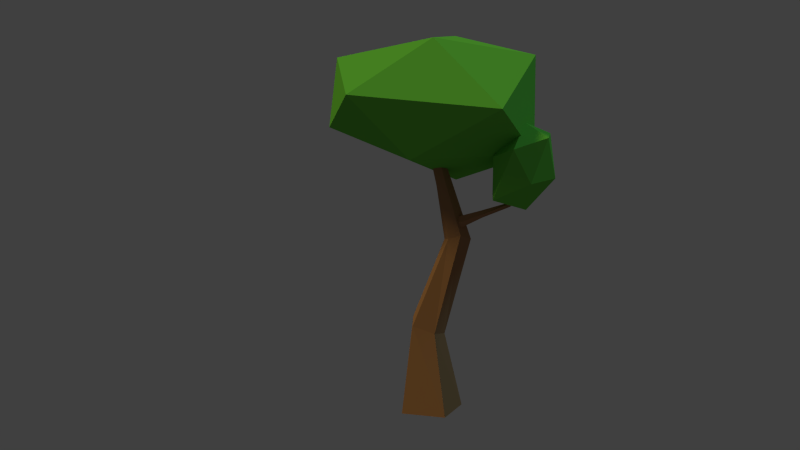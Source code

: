 # Source: arbre.blend  (saved by Blender 2.76.0; exported with 4.5.12 LTS)
import bpy
from mathutils import Matrix  # noqa: F401  (used for matrix-valued properties, if any)

bpy.ops.wm.read_factory_settings(use_empty=True)
scene = bpy.context.scene
scene.name = 'Scene'

# ---- collections
col_collection_1 = bpy.data.collections.new('Collection 1'); scene.collection.children.link(col_collection_1)

# ---- materials (node trees are filled in below, after node groups)
mat_material_001 = bpy.data.materials.new('Material.001')
mat_material_001.alpha_threshold = 0.0
mat_material_001.use_transparent_shadow = False
mat_material_001.diffuse_color = (0.1491, 0.5815, 0.06389, 1.0)
mat_material_001.roughness = 0.5
mat_material_001.specular_intensity = 0.0
mat_material_002 = bpy.data.materials.new('Material.002')
mat_material_002.alpha_threshold = 0.0
mat_material_002.use_transparent_shadow = False
mat_material_002.diffuse_color = (0.3844, 0.1957, 0.09559, 1.0)
mat_material_002.roughness = 0.5
mat_material_002.specular_intensity = 0.0

# ---- material node trees

# ---- world
world_world = bpy.data.worlds.new('World'); scene.world = world_world
world_world.color = (0.05088, 0.05088, 0.05088)
world_world.use_sun_shadow = False
world_world.sun_shadow_jitter_overblur = 0.0
world_world.cycles.sampling_method = 'MANUAL'
world_world.cycles.sample_map_resolution = 256

# ---- cameras
cam_camera = bpy.data.cameras.new('Camera')
cam_camera.clip_end = 100.0
cam_camera.lens = 35.0
cam_camera.sensor_width = 32.0
cam_camera.sensor_height = 18.0
cam_camera.ortho_scale = 7.314
cam_camera.dof.focus_distance = 0.0
cam_camera.dof.aperture_fstop = 128.0

# ---- lights
light_lamp_001 = bpy.data.lights.new('Lamp.001', 'SUN')
light_lamp_001.color = (1.0, 0.8312, 0.3814)
light_lamp_001.transmission_factor = 0.0
light_lamp_001.cutoff_distance = 30.0
light_lamp_001.angle = 0.1993
light_lamp_001.energy = 1.0
light_lamp_001.shadow_buffer_clip_start = 1.001
light_lamp_001.shadow_soft_size = 0.1
light_lamp_001.shadow_cascade_max_distance = 1000.0
light_lamp_001.cycles.use_multiple_importance_sampling = False
light_lamp = bpy.data.lights.new('Lamp', 'SUN')
light_lamp.color = (0.3894, 0.8335, 1.0)
light_lamp.transmission_factor = 0.0
light_lamp.cutoff_distance = 30.0
light_lamp.angle = 0.1993
light_lamp.energy = 0.5
light_lamp.shadow_buffer_clip_start = 1.001
light_lamp.shadow_soft_size = 0.1
light_lamp.shadow_cascade_max_distance = 1000.0
light_lamp.cycles.use_multiple_importance_sampling = False

# ---- meshes
me_icosphere = bpy.data.meshes.new('Icosphere')
me_icosphere.from_pydata([(-0.1934, 0.2787, -0.7546), (0.2949, -0.6467, 0.2218), (-1.267, -1.222, 0.2849), (-2.007, -0.08645, 0.1067), (-0.6499, 1.49, -0.135), (0.8837, 1.042, -0.07225), (-0.2639, -1.203, 1.248), (-1.581, -0.7721, 1.187), (-1.275, 1.101, 1.025), (0.2191, 1.587, 1.072), (1.153, 0.4268, 1.016), (-0.2275, 0.2126, 1.649), (0.3996, 0.7884, -0.2429), (0.7408, 0.4507, 0.05566), (0.8246, 0.9668, 0.4553), (0.812, 1.383, 0.112), (0.6882, 1.068, -0.6429), (0.6338, 0.4388, -0.6521), (1.157, 0.5453, 0.3372), (1.202, 1.091, 0.328), (1.163, 1.2, -0.4154), (1.124, 0.6938, -0.773), (1.035, 0.2134, -0.4443), (1.342, 0.6745, -0.1985)], [], [(0, 1, 2), (1, 0, 5), (0, 2, 3), (0, 3, 4), (0, 4, 5), (1, 5, 10), (2, 1, 6), (3, 2, 7), (4, 3, 8), (5, 4, 9), (1, 10, 6), (2, 6, 7), (3, 7, 8), (4, 8, 9), (5, 9, 10), (6, 10, 11), (7, 6, 11), (8, 7, 11), (9, 8, 11), (10, 9, 11), (12, 13, 14), (13, 12, 17), (12, 14, 15), (12, 15, 16), (12, 16, 17), (13, 17, 22), (14, 13, 18), (15, 14, 19), (16, 15, 20), (17, 16, 21), (13, 22, 18), (14, 18, 19), (15, 19, 20), (16, 20, 21), (17, 21, 22), (18, 22, 23), (19, 18, 23), (20, 19, 23), (21, 20, 23), (22, 21, 23)])
_uv = me_icosphere.uv_layers.new(name='UVMap')
_uv.uv.foreach_set('vector', [0.3072, 0.1259, 0.5428, 0.1259, 0.5428, 0.3616, 0.3072, 0.1259, 0.5428, 0.1259, 0.5428, 0.3616, 0.3072, 0.1259, 0.5428, 0.1259, 0.5428, 0.3616, 0.3072, 0.1259, 0.5428, 0.1259, 0.5428, 0.3616, 0.3072, 0.1259, 0.5428, 0.1259, 0.5428, 0.3616, 0.3072, 0.1259, 0.5428, 0.1259, 0.5428, 0.3616, 0.3072, 0.1259, 0.5428, 0.1259, 0.5428, 0.3616, 0.3072, 0.1259, 0.5428, 0.1259, 0.5428, 0.3616, 0.3072, 0.1259, 0.5428, 0.1259, 0.5428, 0.3616, 0.3072, 0.1259, 0.5428, 0.1259, 0.5428, 0.3616, 0.3072, 0.1259, 0.5428, 0.1259, 0.5428, 0.3616, 0.3072, 0.1259, 0.5428, 0.1259, 0.5428, 0.3616, 0.3072, 0.1259, 0.5428, 0.1259, 0.5428, 0.3616, 0.3072, 0.1259, 0.5428, 0.1259, 0.5428, 0.3616, 0.3072, 0.1259, 0.5428, 0.1259, 0.5428, 0.3616, 0.4773, 0.1273, 0.6977, 0.1273, 0.6977, 0.3477, 0.3072, 0.1259, 0.5428, 0.1259, 0.5428, 0.3616, 0.3072, 0.1259, 0.5428, 0.1259, 0.5428, 0.3616, 0.3072, 0.1259, 0.5428, 0.1259, 0.5428, 0.3616, 0.1509, 0.5853, 0.3866, 0.5853, 0.3866, 0.821, 0.3072, 0.1259, 0.5428, 0.1259, 0.5428, 0.3616, 0.3072, 0.1259, 0.5428, 0.1259, 0.5428, 0.3616, 0.3072, 0.1259, 0.5428, 0.1259, 0.5428, 0.3616, 0.3072, 0.1259, 0.5428, 0.1259, 0.5428, 0.3616, 0.3072, 0.1259, 0.5428, 0.1259, 0.5428, 0.3616, 0.3072, 0.1259, 0.5428, 0.1259, 0.5428, 0.3616, 0.3072, 0.1259, 0.5428, 0.1259, 0.5428, 0.3616, 0.3072, 0.1259, 0.5428, 0.1259, 0.5428, 0.3616, 0.3072, 0.1259, 0.5428, 0.1259, 0.5428, 0.3616, 0.3072, 0.1259, 0.5428, 0.1259, 0.5428, 0.3616, 0.3072, 0.1259, 0.5428, 0.1259, 0.5428, 0.3616, 0.3072, 0.1259, 0.5428, 0.1259, 0.5428, 0.3616, 0.3072, 0.1259, 0.5428, 0.1259, 0.5428, 0.3616, 0.3072, 0.1259, 0.5428, 0.1259, 0.5428, 0.3616, 0.3072, 0.1259, 0.5428, 0.1259, 0.5428, 0.3616, 0.3072, 0.1259, 0.5428, 0.1259, 0.5428, 0.3616, 0.3072, 0.1259, 0.5428, 0.1259, 0.5428, 0.3616, 0.3072, 0.1259, 0.5428, 0.1259, 0.5428, 0.3616, 0.3072, 0.1259, 0.5428, 0.1259, 0.5428, 0.3616, 0.3072, 0.1259, 0.5428, 0.1259, 0.5428, 0.3616])
me_icosphere.materials.append(mat_material_001)
me_icosphere.use_remesh_preserve_volume = False
me_icosphere.use_remesh_preserve_attributes = False
me_icosphere.use_mirror_vertex_groups = False
me_icosphere.update()
me_cylinder = bpy.data.meshes.new('Cylinder')
me_cylinder.from_pydata([(0.04311, 1.748, -1.186), (-0.06487, 0.4719, 12.3), (1.345, 0.4371, -1.0), (0.2638, 0.1448, 12.45), (0.9931, -1.196, -1.22), (0.09322, -0.2242, 12.55), (-1.322, -1.363, -1.254), (-0.224, -0.3083, 12.35), (-1.587, 0.7019, -1.217), (-0.2826, 0.1128, 12.48), (-0.6099, 0.6044, 3.515), (0.9644, 1.335, 7.939), (1.719, 0.6494, 7.841), (0.4081, 0.3481, 2.792), (1.372, 0.02165, 8.066), (0.2025, -0.6171, 2.972), (0.7278, -0.04529, 7.881), (-0.9291, -0.8331, 3.324), (0.2803, 0.6539, 7.756), (-1.164, -0.1218, 3.689), (1.232, 0.4847, 8.405), (4.698, 0.7644, 10.38), (1.187, 0.1879, 8.388), (4.713, 0.6798, 10.36), (0.99, 0.04567, 8.606), (4.696, 0.6393, 10.42), (0.8824, 0.1718, 8.946), (4.645, 0.6655, 10.46), (1.088, 0.4895, 8.795), (4.693, 0.727, 10.45), (2.438, 0.3588, 9.221), (3.8, 0.7147, 9.611), (3.754, 0.5153, 9.581), (2.48, 0.1712, 9.042), (3.695, 0.4788, 9.716), (2.416, 0.04169, 9.179), (3.618, 0.5737, 9.776), (2.316, 0.1415, 9.371), (3.65, 0.7362, 9.74), (2.362, 0.3074, 9.356)], [], [(11, 1, 3, 12), (12, 3, 5, 14), (14, 5, 7, 16), (3, 1, 9, 7, 5), (18, 9, 1, 11), (16, 7, 9, 18), (0, 2, 4, 6, 8), (6, 17, 19, 8), (17, 16, 18, 19), (8, 19, 10, 0), (19, 18, 11, 10), (4, 15, 17, 6), (15, 14, 16, 17), (2, 13, 15, 4), (13, 12, 14, 15), (0, 10, 13, 2), (10, 11, 12, 13), (31, 21, 23, 32), (32, 23, 25, 34), (34, 25, 27, 36), (23, 21, 29, 27, 25), (38, 29, 21, 31), (36, 27, 29, 38), (20, 22, 24, 26, 28), (26, 37, 39, 28), (37, 36, 38, 39), (28, 39, 30, 20), (39, 38, 31, 30), (24, 35, 37, 26), (35, 34, 36, 37), (22, 33, 35, 24), (33, 32, 34, 35), (20, 30, 33, 22), (30, 31, 32, 33)])
_uv = me_cylinder.uv_layers.new(name='UVMap')
_uv.uv.foreach_set('vector', [0.007395, 0.4605, 0.5364, 0.4605, 0.5364, 0.9895, 0.007395, 0.9895, 0.007395, 0.4605, 0.5364, 0.4605, 0.5364, 0.9895, 0.007395, 0.9895, 0.007395, 0.4605, 0.5364, 0.4605, 0.5364, 0.9895, 0.007395, 0.9895, 0.2719, 0.9895, 0.5234, 0.8067, 0.4273, 0.511, 0.1164, 0.511, 0.02034, 0.8067, 0.007395, 0.4605, 0.5364, 0.4605, 0.5364, 0.9895, 0.007395, 0.9895, 0.007395, 0.4605, 0.5364, 0.4605, 0.5364, 0.9895, 0.007395, 0.9895, 0.1314, 0.9686, 0.2236, 0.9015, 0.1884, 0.7931, 0.07437, 0.7931, 0.03914, 0.9015, 0.0232, 0.7392, 0.2528, 0.7392, 0.2528, 0.9687, 0.0232, 0.9687, 0.007395, 0.4605, 0.5364, 0.4605, 0.5364, 0.9895, 0.007395, 0.9895, 0.0232, 0.7392, 0.2528, 0.7392, 0.2528, 0.9687, 0.0232, 0.9687, 0.007395, 0.4605, 0.5364, 0.4605, 0.5364, 0.9895, 0.007395, 0.9895, 0.0232, 0.7392, 0.2528, 0.7392, 0.2528, 0.9687, 0.0232, 0.9687, 0.007395, 0.4605, 0.5364, 0.4605, 0.5364, 0.9895, 0.007395, 0.9895, 0.0232, 0.7392, 0.2528, 0.7392, 0.2528, 0.9687, 0.0232, 0.9687, 0.007395, 0.4605, 0.5364, 0.4605, 0.5364, 0.9895, 0.007395, 0.9895, 0.04253, 0.7767, 0.207, 0.7767, 0.207, 0.9411, 0.04253, 0.9411, 0.007395, 0.4605, 0.5364, 0.4605, 0.5364, 0.9895, 0.007395, 0.9895, 0.007395, 0.4605, 0.5364, 0.4605, 0.5364, 0.9895, 0.007395, 0.9895, 0.007395, 0.4605, 0.5364, 0.4605, 0.5364, 0.9895, 0.007395, 0.9895, 0.007395, 0.4605, 0.5364, 0.4605, 0.5364, 0.9895, 0.007395, 0.9895, 0.2719, 0.9895, 0.5234, 0.8067, 0.4273, 0.511, 0.1164, 0.511, 0.02034, 0.8067, 0.007395, 0.4605, 0.5364, 0.4605, 0.5364, 0.9895, 0.007395, 0.9895, 0.007395, 0.4605, 0.5364, 0.4605, 0.5364, 0.9895, 0.007395, 0.9895, 0.2719, 0.9895, 0.5234, 0.8067, 0.4273, 0.511, 0.1164, 0.511, 0.02034, 0.8067, 0.007395, 0.4605, 0.5364, 0.4605, 0.5364, 0.9895, 0.007395, 0.9895, 0.007395, 0.4605, 0.5364, 0.4605, 0.5364, 0.9895, 0.007395, 0.9895, 0.007395, 0.4605, 0.5364, 0.4605, 0.5364, 0.9895, 0.007395, 0.9895, 0.007395, 0.4605, 0.5364, 0.4605, 0.5364, 0.9895, 0.007395, 0.9895, 0.007395, 0.4605, 0.5364, 0.4605, 0.5364, 0.9895, 0.007395, 0.9895, 0.007395, 0.4605, 0.5364, 0.4605, 0.5364, 0.9895, 0.007395, 0.9895, 0.007395, 0.4605, 0.5364, 0.4605, 0.5364, 0.9895, 0.007395, 0.9895, 0.007395, 0.4605, 0.5364, 0.4605, 0.5364, 0.9895, 0.007395, 0.9895, 0.007395, 0.4605, 0.5364, 0.4605, 0.5364, 0.9895, 0.007395, 0.9895, 0.007395, 0.4605, 0.5364, 0.4605, 0.5364, 0.9895, 0.007395, 0.9895])
me_cylinder.materials.append(mat_material_002)
me_cylinder.use_remesh_preserve_volume = False
me_cylinder.use_remesh_preserve_attributes = False
me_cylinder.use_mirror_vertex_groups = False
me_cylinder.update()

# ---- objects
ob_lamp_001 = bpy.data.objects.new('Lamp.001', light_lamp_001)
ob_icosphere = bpy.data.objects.new('Icosphere', me_icosphere)
ob_cylinder = bpy.data.objects.new('Cylinder', me_cylinder)
ob_lamp = bpy.data.objects.new('Lamp', light_lamp)
ob_camera = bpy.data.objects.new('Camera', cam_camera)

# ---- transforms, parenting, visibility, modifiers, constraints
ob_lamp_001.location = (-7.687, -5.678, 5.904)
ob_lamp_001.rotation_euler = (0.6503, 0.05522, -0.8513)
ob_lamp_001.lock_rotations_4d = False
ob_lamp_001.empty_display_type = 'ARROWS'
ob_lamp_001.color = (0.0, 0.0, 0.0, 0.0)
ob_lamp_001.lineart.crease_threshold = 0.0
ob_icosphere.location = (0.1455, 0.09578, 2.042)
ob_icosphere.rotation_euler = (0.3489, 0.3704, -0.6775)
ob_icosphere.scale = (0.5408, 0.5408, 0.5408)
ob_icosphere.lineart.crease_threshold = 0.0
ob_cylinder.location = (0.1059, 0.06972, 0.08744)
ob_cylinder.scale = (0.1574, 0.1574, 0.1574)
ob_cylinder.lineart.crease_threshold = 0.0
ob_lamp.location = (7.793, 1.005, 4.233)
ob_lamp.rotation_euler = (0.6503, 0.05522, 1.866)
ob_lamp.lock_rotations_4d = False
ob_lamp.empty_display_type = 'ARROWS'
ob_lamp.color = (0.0, 0.0, 0.0, 0.0)
ob_lamp.lineart.crease_threshold = 0.0
ob_camera.location = (2.521, -6.508, 2.449)
ob_camera.rotation_euler = (1.427, 0.003729, 0.3919)
ob_camera.lock_rotations_4d = False
ob_camera.empty_display_type = 'ARROWS'
ob_camera.color = (0.0, 0.0, 0.0, 0.0)
ob_camera.display_type = 'WIRE'
ob_camera.lineart.crease_threshold = 0.0

# ---- collection membership
col_collection_1.objects.link(ob_lamp_001)
col_collection_1.objects.link(ob_icosphere)
col_collection_1.objects.link(ob_cylinder)
col_collection_1.objects.link(ob_lamp)
col_collection_1.objects.link(ob_camera)

# ---- scene / render settings (as saved in the file)
scene.camera = ob_camera
scene.frame_start = 1; scene.frame_end = 250; scene.frame_set(1)
scene.render.engine = 'BLENDER_EEVEE_NEXT'
scene.render.resolution_percentage = 50
scene.render.dither_intensity = 0.0
scene.cycles.use_denoising = False
scene.cycles.samples = 10
scene.cycles.sampling_pattern = 'TABULATED_SOBOL'
scene.cycles.light_sampling_threshold = 0.0
scene.cycles.use_adaptive_sampling = False
scene.cycles.use_light_tree = False
scene.cycles.blur_glossy = 0.0
scene.cycles.pixel_filter_type = 'GAUSSIAN'
scene.cycles.sample_clamp_indirect = 0.0
scene.view_settings.view_transform = 'Standard'
bpy.context.view_layer.update()
